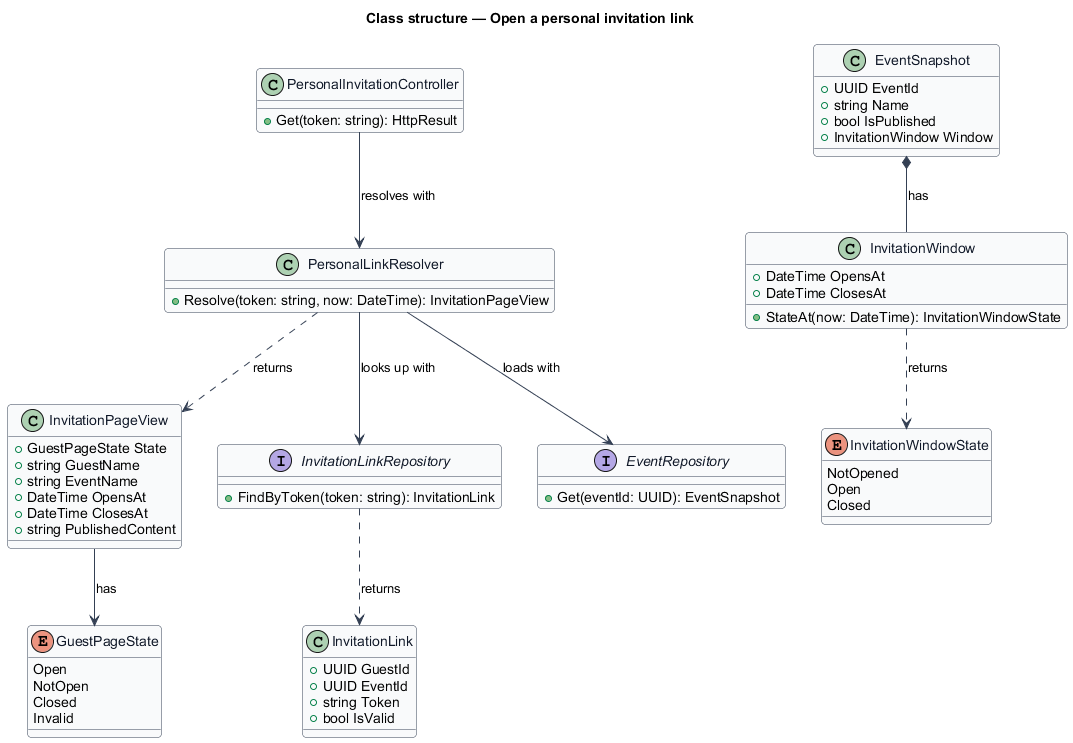

The diagram above was rendered by PlantUML. Its source (embedded in the PNG):
@startuml
' --- shared skin header ---
skinparam backgroundColor #FFFFFF
skinparam shadowing false
skinparam roundcorner 8
skinparam defaultFontName Arial
skinparam ArrowColor #344054
skinparam class {
  BorderColor #344054
  FontColor #101828
  BackgroundColor #F9FAFB
}
' --------------------------
title Class structure — Open a personal invitation link

enum GuestPageState {
  Open
  NotOpen
  Closed
  Invalid
}

enum InvitationWindowState {
  NotOpened
  Open
  Closed
}

class InvitationWindow {
  +DateTime OpensAt
  +DateTime ClosesAt
  +StateAt(now: DateTime): InvitationWindowState
}

class EventSnapshot {
  +UUID EventId
  +string Name
  +bool IsPublished
  +InvitationWindow Window
}

class InvitationLink {
  +UUID GuestId
  +UUID EventId
  +string Token
  +bool IsValid
}

class InvitationPageView {
  +GuestPageState State
  +string GuestName
  +string EventName
  +DateTime OpensAt
  +DateTime ClosesAt
  +string PublishedContent
}

class PersonalLinkResolver {
  +Resolve(token: string, now: DateTime): InvitationPageView
}

interface InvitationLinkRepository {
  +FindByToken(token: string): InvitationLink
}

interface EventRepository {
  +Get(eventId: UUID): EventSnapshot
}

class PersonalInvitationController {
  +Get(token: string): HttpResult
}

PersonalLinkResolver --> InvitationLinkRepository : looks up with
PersonalLinkResolver --> EventRepository : loads with
PersonalLinkResolver ..> InvitationPageView : returns
PersonalInvitationController --> PersonalLinkResolver : resolves with
EventSnapshot *-- InvitationWindow : has
InvitationWindow ..> InvitationWindowState : returns
InvitationPageView --> GuestPageState : has
InvitationLinkRepository ..> InvitationLink : returns
@enduml